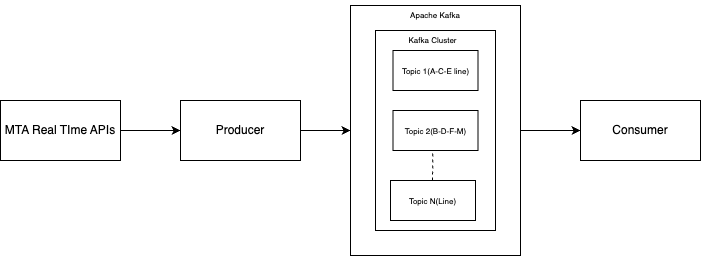

The diagram above was exported from draw.io. Its source (the exported page's mxGraphModel, read from the mxfile embedded in the PNG):
<mxGraphModel dx="1428" dy="872" grid="1" gridSize="10" guides="1" tooltips="1" connect="1" arrows="1" fold="1" page="1" pageScale="1" pageWidth="850" pageHeight="1100" math="0" shadow="0">
  <root>
    <mxCell id="0" />
    <mxCell id="1" parent="0" />
    <mxCell id="3lhkqyALV6quN0o7Tl1z-3" style="edgeStyle=orthogonalEdgeStyle;rounded=0;orthogonalLoop=1;jettySize=auto;html=1;exitX=1;exitY=0.5;exitDx=0;exitDy=0;entryX=0;entryY=0.5;entryDx=0;entryDy=0;" edge="1" parent="1" source="3lhkqyALV6quN0o7Tl1z-1" target="3lhkqyALV6quN0o7Tl1z-2">
      <mxGeometry relative="1" as="geometry" />
    </mxCell>
    <mxCell id="3lhkqyALV6quN0o7Tl1z-1" value="MTA Real TIme APIs" style="rounded=0;whiteSpace=wrap;html=1;" vertex="1" parent="1">
      <mxGeometry x="80" y="290" width="120" height="60" as="geometry" />
    </mxCell>
    <mxCell id="3lhkqyALV6quN0o7Tl1z-5" style="edgeStyle=orthogonalEdgeStyle;rounded=0;orthogonalLoop=1;jettySize=auto;html=1;exitX=1;exitY=0.5;exitDx=0;exitDy=0;entryX=0;entryY=0.5;entryDx=0;entryDy=0;" edge="1" parent="1" source="3lhkqyALV6quN0o7Tl1z-2" target="3lhkqyALV6quN0o7Tl1z-4">
      <mxGeometry relative="1" as="geometry" />
    </mxCell>
    <mxCell id="3lhkqyALV6quN0o7Tl1z-2" value="Producer" style="rounded=0;whiteSpace=wrap;html=1;" vertex="1" parent="1">
      <mxGeometry x="260" y="290" width="120" height="60" as="geometry" />
    </mxCell>
    <mxCell id="3lhkqyALV6quN0o7Tl1z-18" style="edgeStyle=orthogonalEdgeStyle;rounded=0;orthogonalLoop=1;jettySize=auto;html=1;exitX=1;exitY=0.5;exitDx=0;exitDy=0;entryX=0;entryY=0.5;entryDx=0;entryDy=0;fontSize=12;" edge="1" parent="1" source="3lhkqyALV6quN0o7Tl1z-4" target="3lhkqyALV6quN0o7Tl1z-17">
      <mxGeometry relative="1" as="geometry" />
    </mxCell>
    <mxCell id="3lhkqyALV6quN0o7Tl1z-4" value="" style="rounded=0;whiteSpace=wrap;html=1;" vertex="1" parent="1">
      <mxGeometry x="430" y="195" width="170" height="250" as="geometry" />
    </mxCell>
    <mxCell id="3lhkqyALV6quN0o7Tl1z-6" value="" style="rounded=0;whiteSpace=wrap;html=1;" vertex="1" parent="1">
      <mxGeometry x="455" y="220" width="120" height="200" as="geometry" />
    </mxCell>
    <mxCell id="3lhkqyALV6quN0o7Tl1z-7" value="&lt;font style=&quot;font-size: 8px;&quot;&gt;Topic 1(A-C-E line)&lt;/font&gt;" style="rounded=0;whiteSpace=wrap;html=1;" vertex="1" parent="1">
      <mxGeometry x="472.5" y="240" width="85" height="40" as="geometry" />
    </mxCell>
    <mxCell id="3lhkqyALV6quN0o7Tl1z-8" value="&lt;font style=&quot;font-size: 8px;&quot;&gt;Topic 2(B-D-F-M)&lt;/font&gt;" style="rounded=0;whiteSpace=wrap;html=1;" vertex="1" parent="1">
      <mxGeometry x="472.5" y="300" width="85" height="40" as="geometry" />
    </mxCell>
    <mxCell id="3lhkqyALV6quN0o7Tl1z-10" value="Kafka Cluster" style="text;html=1;strokeColor=none;fillColor=none;align=center;verticalAlign=middle;whiteSpace=wrap;rounded=0;fontSize=8;" vertex="1" parent="1">
      <mxGeometry x="485" y="220" width="55" height="20" as="geometry" />
    </mxCell>
    <mxCell id="3lhkqyALV6quN0o7Tl1z-11" value="Apache Kafka" style="text;html=1;strokeColor=none;fillColor=none;align=center;verticalAlign=middle;whiteSpace=wrap;rounded=0;fontSize=8;" vertex="1" parent="1">
      <mxGeometry x="485" y="190" width="60" height="30" as="geometry" />
    </mxCell>
    <mxCell id="3lhkqyALV6quN0o7Tl1z-15" value="" style="endArrow=none;dashed=1;html=1;rounded=0;fontSize=8;" edge="1" parent="1">
      <mxGeometry width="50" height="50" relative="1" as="geometry">
        <mxPoint x="512" y="370" as="sourcePoint" />
        <mxPoint x="512.17" y="340" as="targetPoint" />
        <Array as="points">
          <mxPoint x="512.17" y="360" />
        </Array>
      </mxGeometry>
    </mxCell>
    <mxCell id="3lhkqyALV6quN0o7Tl1z-16" value="&lt;font style=&quot;font-size: 8px;&quot;&gt;Topic N(Line)&lt;/font&gt;" style="rounded=0;whiteSpace=wrap;html=1;" vertex="1" parent="1">
      <mxGeometry x="470" y="370" width="85" height="40" as="geometry" />
    </mxCell>
    <mxCell id="3lhkqyALV6quN0o7Tl1z-17" value="&lt;font style=&quot;font-size: 12px;&quot;&gt;Consumer&lt;/font&gt;" style="rounded=0;whiteSpace=wrap;html=1;fontSize=8;" vertex="1" parent="1">
      <mxGeometry x="660" y="290" width="120" height="60" as="geometry" />
    </mxCell>
  </root>
</mxGraphModel>